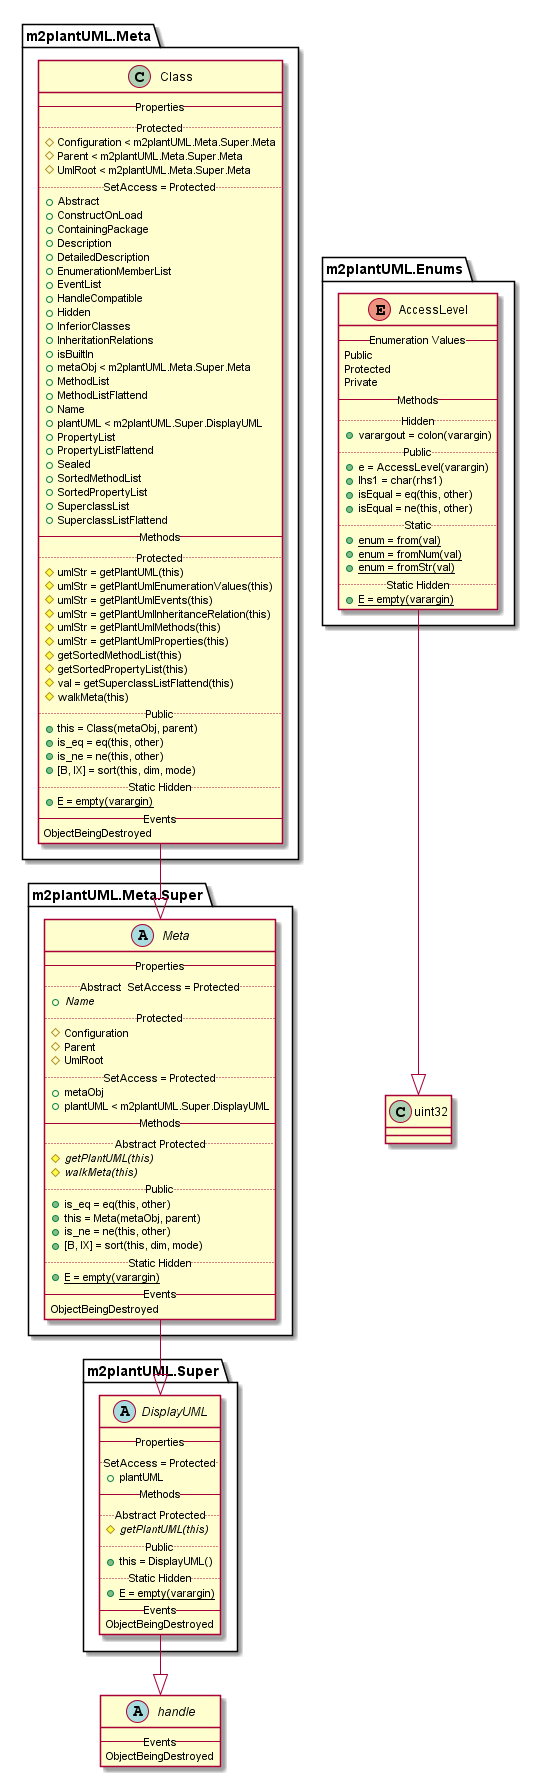

The diagram above was rendered by PlantUML. Its source (embedded in the PNG):
@startuml

abstract class handle {
   -- Events --
   ObjectBeingDestroyed
}


enum m2plantUML.Enums.AccessLevel {
   -- Enumeration Values --
   Public
   Protected
   Private
   -- Methods --
   .. Hidden ..
   {method} + varargout = colon(varargin)
   .. Public ..
   {method} + e = AccessLevel(varargin)
   {method} + lhs1 = char(rhs1)
   {method} + isEqual = eq(this, other)
   {method} + isEqual = ne(this, other)
   .. Static ..
   {method}{static} + enum = from(val)
   {method}{static} + enum = fromNum(val)
   {method}{static} + enum = fromStr(val)
   .. Static Hidden ..
   {method}{static} + E = empty(varargin)
}

m2plantUML.Enums.AccessLevel --|> uint32

class m2plantUML.Meta.Class {
   -- Properties --
   .. Protected ..
   {field} # Configuration < m2plantUML.Meta.Super.Meta
   {field} # Parent < m2plantUML.Meta.Super.Meta
   {field} # UmlRoot < m2plantUML.Meta.Super.Meta
   .. SetAccess = Protected ..
   {field} + Abstract
   {field} + ConstructOnLoad
   {field} + ContainingPackage
   {field} + Description
   {field} + DetailedDescription
   {field} + EnumerationMemberList
   {field} + EventList
   {field} + HandleCompatible
   {field} + Hidden
   {field} + InferiorClasses
   {field} + InheritationRelations
   {field} + isBuiltIn
   {field} + metaObj < m2plantUML.Meta.Super.Meta
   {field} + MethodList
   {field} + MethodListFlattend
   {field} + Name
   {field} + plantUML < m2plantUML.Super.DisplayUML
   {field} + PropertyList
   {field} + PropertyListFlattend
   {field} + Sealed
   {field} + SortedMethodList
   {field} + SortedPropertyList
   {field} + SuperclassList
   {field} + SuperclassListFlattend
   -- Methods --
   .. Protected ..
   {method} # umlStr = getPlantUML(this)
   {method} # umlStr = getPlantUmlEnumerationValues(this)
   {method} # umlStr = getPlantUmlEvents(this)
   {method} # umlStr = getPlantUmlInheritanceRelation(this)
   {method} # umlStr = getPlantUmlMethods(this)
   {method} # umlStr = getPlantUmlProperties(this)
   {method} # getSortedMethodList(this)
   {method} # getSortedPropertyList(this)
   {method} # val = getSuperclassListFlattend(this)
   {method} # walkMeta(this)
   .. Public ..
   {method} + this = Class(metaObj, parent)
   {method} + is_eq = eq(this, other)
   {method} + is_ne = ne(this, other)
   {method} + [B, IX] = sort(this, dim, mode)
   .. Static Hidden ..
   {method}{static} + E = empty(varargin)
   -- Events --
   ObjectBeingDestroyed
}

m2plantUML.Meta.Class --|> m2plantUML.Meta.Super.Meta

abstract class m2plantUML.Meta.Super.Meta {
   -- Properties --
   .. Abstract  SetAccess = Protected ..
   {field}{abstract} + Name
   .. Protected ..
   {field} # Configuration
   {field} # Parent
   {field} # UmlRoot
   .. SetAccess = Protected ..
   {field} + metaObj
   {field} + plantUML < m2plantUML.Super.DisplayUML
   -- Methods --
   .. Abstract Protected ..
   {method}{abstract} # getPlantUML(this)
   {method}{abstract} # walkMeta(this)
   .. Public ..
   {method} + is_eq = eq(this, other)
   {method} + this = Meta(metaObj, parent)
   {method} + is_ne = ne(this, other)
   {method} + [B, IX] = sort(this, dim, mode)
   .. Static Hidden ..
   {method}{static} + E = empty(varargin)
   -- Events --
   ObjectBeingDestroyed
}

m2plantUML.Meta.Super.Meta --|> m2plantUML.Super.DisplayUML

abstract class m2plantUML.Super.DisplayUML {
   -- Properties --
   .. SetAccess = Protected ..
   {field} + plantUML
   -- Methods --
   .. Abstract Protected ..
   {method}{abstract} # getPlantUML(this)
   .. Public ..
   {method} + this = DisplayUML()
   .. Static Hidden ..
   {method}{static} + E = empty(varargin)
   -- Events --
   ObjectBeingDestroyed
}

m2plantUML.Super.DisplayUML --|> handle

class uint32 {
}


@enduml